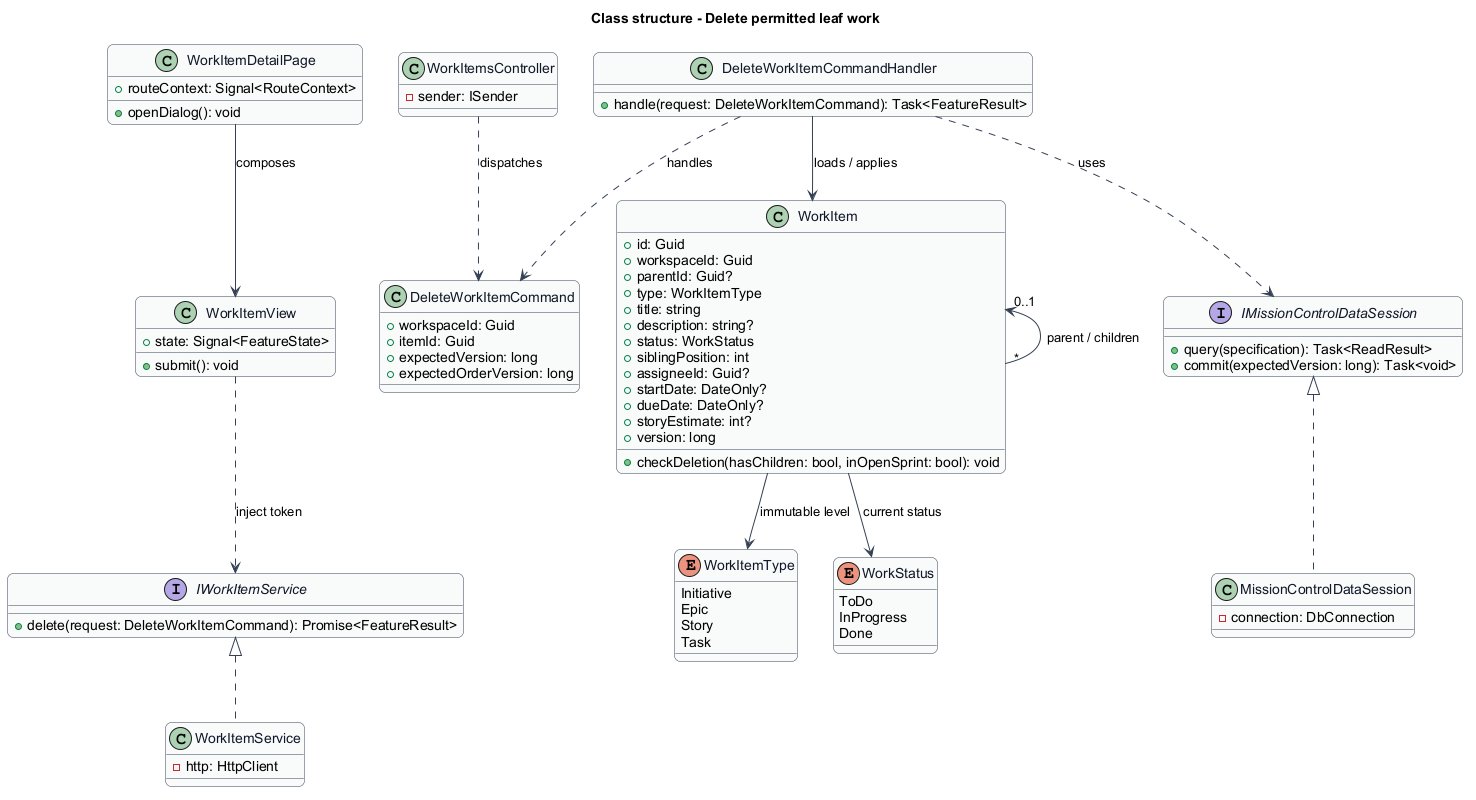

The diagram above was rendered by PlantUML. Its source (embedded in the PNG):
@startuml
skinparam backgroundColor #FFFFFF
skinparam shadowing false
skinparam roundcorner 12
skinparam defaultFontName Arial
skinparam ArrowColor #344054
skinparam rectangle {
  BorderColor #344054
  FontColor #101828
}
skinparam package {
  BorderColor #667085
  FontColor #101828
  BackgroundColor #F9FAFB
}
title Class structure - Delete permitted leaf work
skinparam class {
  BorderColor #344054
  FontColor #101828
  BackgroundColor #F9FAFB
}
class WorkItemDetailPage {
  +routeContext: Signal<RouteContext>
  +openDialog(): void
}
class WorkItemView {
  +state: Signal<FeatureState>
  +submit(): void
}
interface IWorkItemService {
  +delete(request: DeleteWorkItemCommand): Promise<FeatureResult>
}
class WorkItemService {
  -http: HttpClient
}
class WorkItemsController {
  -sender: ISender
}
class WorkItem {
  +id: Guid
  +workspaceId: Guid
  +parentId: Guid?
  +type: WorkItemType
  +title: string
  +description: string?
  +status: WorkStatus
  +siblingPosition: int
  +assigneeId: Guid?
  +startDate: DateOnly?
  +dueDate: DateOnly?
  +storyEstimate: int?
  +version: long
  +checkDeletion(hasChildren: bool, inOpenSprint: bool): void
}
interface IMissionControlDataSession {
  +query(specification): Task<ReadResult>
  +commit(expectedVersion: long): Task<void>
}
class MissionControlDataSession {
  -connection: DbConnection
}
WorkItemDetailPage --> WorkItemView : composes
WorkItemView ..> IWorkItemService : inject token
IWorkItemService <|.. WorkItemService
IMissionControlDataSession <|.. MissionControlDataSession
class DeleteWorkItemCommand {
  +workspaceId: Guid
  +itemId: Guid
  +expectedVersion: long
  +expectedOrderVersion: long
}
class DeleteWorkItemCommandHandler {
  +handle(request: DeleteWorkItemCommand): Task<FeatureResult>
}
WorkItemsController ..> DeleteWorkItemCommand : dispatches
DeleteWorkItemCommandHandler ..> DeleteWorkItemCommand : handles
DeleteWorkItemCommandHandler --> WorkItem : loads / applies
DeleteWorkItemCommandHandler ..> IMissionControlDataSession : uses

enum WorkItemType {
  Initiative
  Epic
  Story
  Task
}
enum WorkStatus {
  ToDo
  InProgress
  Done
}
WorkItem --> WorkItemType : immutable level
WorkItem --> WorkStatus : current status
WorkItem "0..1" <-- "*" WorkItem : parent / children
@enduml